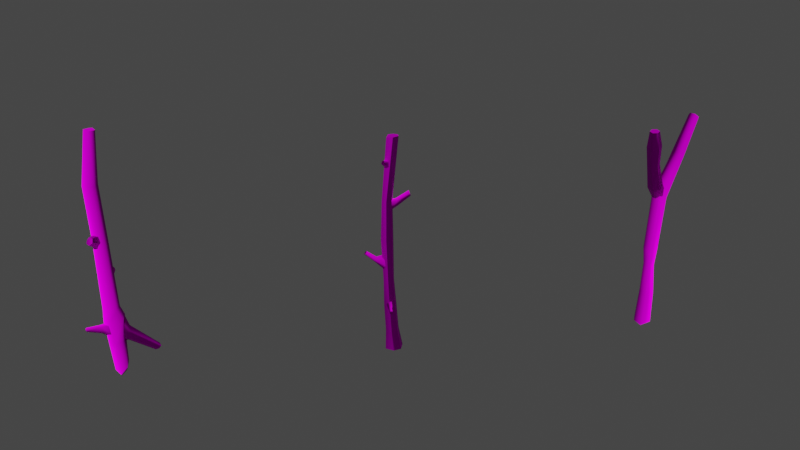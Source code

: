 # Source: rametti.blend  (saved by Blender 3.0.42; exported with 4.5.12 LTS)
import bpy
from mathutils import Matrix  # noqa: F401  (used for matrix-valued properties, if any)

bpy.ops.wm.read_factory_settings(use_empty=True)
scene = bpy.context.scene
scene.name = 'Scene'

# ---- collections
col_collection = bpy.data.collections.new('Collection'); scene.collection.children.link(col_collection)

# ---- images (referenced by path relative to the original .blend; pixels are not part of the script)
import os
ASSET_DIR = os.environ.get("B2B_ASSET_DIR", "")  # directory of the original .blend (textures are referenced by path, not embedded)
HERE = os.path.dirname(os.path.abspath(__file__))  # packed textures are extracted next to this script under _unpacked/

def load_image(name, relpath, width, height, colorspace="sRGB"):
    """Load a texture the original file referenced (path relative to the .blend, or extracted next to this script)."""
    p = next((c for c in (os.path.join(HERE, relpath), os.path.join(ASSET_DIR, relpath)) if relpath and os.path.exists(c)), "")
    if p:
        img = bpy.data.images.load(p, check_existing=True)
        img.name = name
    else:  # same state as the original file: an image datablock whose file is absent (Cycles renders it pink)
        img = bpy.data.images.new(name, width, height)
        img.source = "FILE"
        img.filepath = "//" + (relpath or name)
    img.colorspace_settings.name = colorspace
    return img
img_low_material2_albedo_jpg = load_image('low_Material2_albedo.jpg', 'textures/low_Material2_albedo.jpg', 1024, 1024, 'sRGB')
img_low_material2_normal_jpg = load_image('low_Material2_normal.jpg', 'textures/low_Material2_normal.jpg', 1024, 1024, 'Non-Color')
img_low_material2_metallic_jpg = load_image('low_Material2_metallic.jpg', 'textures/low_Material2_metallic.jpg', 1024, 1024, 'Non-Color')

# ---- materials (node trees are filled in below, after node groups)
mat_stick = bpy.data.materials.new('stick')
mat_stick.use_transparent_shadow = False
mat_stick.diffuse_color = (1.0, 1.0, 1.0, 1.0)

# ---- material node trees
mat_stick.use_nodes = True; mat_stick.node_tree.nodes.clear()
_N = mat_stick.node_tree.nodes; _L = mat_stick.node_tree.links
n0 = _N.new('ShaderNodeBsdfPrincipled'); n0.name = 'Principled BSDF'; n0.location = (0, 300)
n0.distribution = 'GGX'
n0.subsurface_method = 'RANDOM_WALK_SKIN'
n0.inputs[3].default_value = 1.45
n0.inputs[13].default_value = 0.0
n0.inputs[27].default_value = (0.0, 0.0, 0.0, 1.0)
n0.inputs[28].default_value = 1.0
n1 = _N.new('ShaderNodeOutputMaterial'); n1.name = 'Material Output'; n1.location = (300, 300)
n2 = _N.new('ShaderNodeTexImage'); n2.name = 'Image Texture.002'; n2.location = (-422, 207)
n2.hide = True
n2.image = img_low_material2_albedo_jpg
n3 = _N.new('ShaderNodeNormalMap'); n3.name = 'Normal Map'; n3.location = (-229, -291)
n3.hide = True
n4 = _N.new('ShaderNodeTexImage'); n4.name = 'Image Texture'; n4.location = (-517, -290)
n4.hide = True
n4.image = img_low_material2_normal_jpg
n5 = _N.new('ShaderNodeTexImage'); n5.name = 'Image Texture.001'; n5.location = (-409, 109)
n5.hide = True
n5.image = img_low_material2_metallic_jpg
_L.new(n0.outputs[0], n1.inputs[0])
_L.new(n2.outputs[0], n0.inputs[0])
_L.new(n5.outputs[0], n0.inputs[1])
_L.new(n4.outputs[0], n3.inputs[1])
_L.new(n3.outputs[0], n0.inputs[5])
n1.is_active_output = True

# ---- world
world_world = bpy.data.worlds.new('World'); scene.world = world_world
world_world.use_nodes = True; world_world.node_tree.nodes.clear()
_N = world_world.node_tree.nodes; _L = world_world.node_tree.links
n0 = _N.new('ShaderNodeOutputWorld'); n0.name = 'World Output'; n0.location = (300, 300)
n1 = _N.new('ShaderNodeBackground'); n1.name = 'Background'; n1.location = (10, 300)
n1.inputs[0].default_value = (0.05088, 0.05088, 0.05088, 1.0)
_L.new(n1.outputs[0], n0.inputs[0])
n0.is_active_output = True
world_world.color = (0.05088, 0.05088, 0.05088)
world_world.use_sun_shadow = False
world_world.sun_shadow_jitter_overblur = 0.0

# ---- meshes
me_meshid0_name = bpy.data.meshes.new('meshId0_name')
me_meshid0_name.from_pydata([(-0.03652, 0.02636, 0.04821), (0.00493, 0.03752, 0.07245), (0.00959, 0.131, 0.1466), (-0.04884, 0.134, 0.1213), (-0.0281, 0.6351, 0.2279), (0.00626, 0.6337, 0.2426), (0.0019, 0.6373, 0.2057), (-0.04935, 0.06476, 0.007871), (-0.07212, 0.1256, 0.06064), (-0.03246, 0.6387, 0.1909), (-0.00816, 0.1106, -0.01174), (-0.00344, 0.1698, 0.02292), (-0.00246, 0.6409, 0.1687), (0.04339, 0.09603, 0.005021), (0.04942, 0.1709, 0.06786), (0.03191, 0.6394, 0.1834), (0.04993, 0.05949, 0.04712), (0.05619, 0.146, 0.117), (0.03627, 0.6358, 0.2204), (0.04993, 0.05949, 0.04712), (0.05619, 0.146, 0.117), (0.00423, 0.3323, 0.2009), (-0.04217, 0.3345, 0.1809), (-0.05599, 0.3321, 0.1321), (-0.00665, 0.3553, 0.1021), (0.03696, 0.3551, 0.1319), (0.04253, 0.3408, 0.175), (0.04253, 0.3408, 0.175), (0.00812, 0.4973, 0.2375), (-0.046, 0.4998, 0.2142), (-0.05818, 0.5006, 0.1568), (-0.00501, 0.5176, 0.1218), (0.04723, 0.5165, 0.1516), (0.05388, 0.5045, 0.2053), (0.05388, 0.5045, 0.2053), (0.00626, 0.6337, 0.2426), (-0.0281, 0.6351, 0.2279), (-0.03246, 0.6387, 0.1909), (-0.00246, 0.6409, 0.1687), (0.03191, 0.6394, 0.1834), (0.03627, 0.6358, 0.2204), (0.03627, 0.6358, 0.2204), (0.02551, -1.086, 0.1224), (0.07064, -1.066, 0.05103), (0.063, -0.7976, 0.04097), (0.02569, -0.8128, 0.09556), (0.02925, 0.599, -0.4014), (0.05101, 0.5716, -0.4269), (0.00771, 0.5707, -0.4261), (0.07064, -1.066, 0.05103), (0.02551, -1.086, 0.1224), (0.00136, -1.088, 0.04321), (-0.04862, -1.078, 0.09803), (-0.03646, -0.8067, 0.08147), (-0.01405, 0.5982, -0.4007), (-0.04862, -1.078, 0.09803), (-0.07531, -1.075, 0.04321), (-0.05949, -0.8038, 0.03491), (-0.03559, 0.5699, -0.4253), (-0.07531, -1.075, 0.04321), (-0.04945, -1.075, -0.01263), (-0.0371, -0.804, -0.01243), (-0.01384, 0.5424, -0.4508), (-0.04945, -1.075, -0.01263), (0.02218, -1.068, -0.02379), (-0.04945, -1.075, -0.01263), (-0.0371, -0.804, -0.01243), (0.02311, -0.7989, -0.02108), (0.02946, 0.5432, -0.4516), (0.02218, -1.068, -0.02379), (0.06837, 0.04191, 0.01615), (0.03924, 0.1633, 0.02342), (0.03282, 0.03211, 0.07122), (-0.01929, 0.1648, 0.01658), (-0.0302, 0.03612, 0.06212), (-0.04566, 0.1052, -0.03719), (-0.05652, 0.03804, 0.01224), (-0.02051, 0.09046, -0.07812), (-0.03061, 0.03792, -0.03816), (-0.03061, 0.03792, -0.03816), (-0.02051, 0.09046, -0.07812), (0.03116, 0.04106, -0.04374), (0.03206, 0.2801, -0.2537), (0.06175, 0.3126, -0.2193), (0.05101, 0.5716, -0.4269), (0.02925, 0.599, -0.4014), (0.03284, 0.3394, -0.1826), (-0.01405, 0.5982, -0.4007), (-0.02118, 0.3383, -0.1872), (-0.03559, 0.5699, -0.4253), (-0.04576, 0.31, -0.2193), (-0.01384, 0.5424, -0.4508), (-0.02138, 0.2806, -0.2508), (-0.02138, 0.2806, -0.2508), (-0.01384, 0.5424, -0.4508), (0.02946, 0.5432, -0.4516), (0.05213, -0.5341, 0.06285), (0.06169, -0.4067, 0.05937), (0.02698, -0.4176, 0.1123), (0.02456, -0.5441, 0.104), (-0.03346, -0.4132, 0.1021), (-0.02232, -0.5401, 0.09463), (-0.0579, -0.4111, 0.05501), (-0.04043, -0.5382, 0.05884), (-0.03392, -0.4112, 0.007321), (-0.02274, -0.5382, 0.02254), (-0.02274, -0.5382, 0.02254), (-0.03392, -0.4112, 0.007321), (0.03716, -0.386, -0.007569), (0.02285, -0.535, 0.01681)], [], [(3, 0, 1), (1, 2, 3), (4, 5, 6), (8, 7, 0), (0, 3, 8), (9, 4, 6), (11, 10, 7), (7, 8, 11), (12, 9, 6), (14, 13, 10), (10, 11, 14), (15, 12, 6), (17, 16, 13), (13, 14, 17), (18, 15, 6), (2, 1, 19), (19, 20, 2), (5, 18, 6), (3, 2, 21), (21, 22, 3), (8, 3, 22), (22, 23, 8), (11, 8, 23), (23, 24, 11), (14, 11, 24), (24, 25, 14), (17, 14, 25), (25, 26, 17), (2, 20, 27), (27, 21, 2), (22, 21, 28), (28, 29, 22), (23, 22, 29), (29, 30, 23), (24, 23, 30), (30, 31, 24), (25, 24, 31), (31, 32, 25), (26, 25, 32), (32, 33, 26), (21, 27, 34), (34, 28, 21), (29, 28, 35), (35, 36, 29), (30, 29, 36), (36, 37, 30), (31, 30, 37), (37, 38, 31), (32, 31, 38), (38, 39, 32), (33, 32, 39), (39, 40, 33), (28, 34, 41), (41, 35, 28), (45, 42, 43), (43, 44, 45), (46, 47, 48), (49, 50, 51), (53, 52, 42), (42, 45, 53), (54, 46, 48), (50, 55, 51), (57, 56, 52), (52, 53, 57), (58, 54, 48), (55, 59, 51), (61, 60, 56), (56, 57, 61), (62, 58, 48), (59, 63, 51), (67, 64, 65), (65, 66, 67), (68, 62, 48), (63, 69, 51), (44, 43, 64), (64, 67, 44), (47, 68, 48), (69, 49, 51), (70, 71, 72), (74, 72, 71), (71, 73, 74), (76, 74, 73), (73, 75, 76), (78, 76, 75), (75, 77, 78), (79, 80, 81), (70, 81, 82), (82, 83, 70), (86, 83, 84), (84, 85, 86), (88, 86, 85), (85, 87, 88), (90, 88, 87), (87, 89, 90), (92, 90, 89), (89, 91, 92), (82, 93, 94), (94, 95, 82), (83, 82, 95), (95, 84, 83), (99, 96, 97), (97, 98, 99), (101, 99, 98), (98, 100, 101), (103, 101, 100), (100, 102, 103), (105, 103, 102), (102, 104, 105), (109, 106, 107), (107, 108, 109), (96, 109, 108), (108, 97, 96), (45, 44, 96), (96, 99, 45), (53, 45, 99), (99, 101, 53), (57, 53, 101), (101, 103, 57), (61, 57, 103), (103, 105, 61), (67, 66, 106), (106, 109, 67), (44, 67, 109), (109, 96, 44), (98, 97, 70), (70, 72, 98), (100, 98, 72), (72, 74, 100), (102, 100, 74), (74, 76, 102), (104, 102, 76), (76, 78, 104), (108, 107, 79), (79, 81, 108), (97, 108, 81), (81, 70, 97), (73, 71, 86), (86, 88, 73), (75, 73, 88), (88, 90, 75), (77, 75, 90), (90, 92, 77), (71, 70, 83), (83, 86, 71), (82, 81, 80), (80, 93, 82)])
me_meshid0_name.polygons.foreach_set('use_smooth', [True] * 146)
_uv = me_meshid0_name.uv_layers.new(name='meshId0-tex0')
_uv.uv.foreach_set('vector', [0.2566, 0.6646, 0.318, 0.6638, 0.309, 0.6876, 0.309, 0.6876, 0.2524, 0.6937, 0.2566, 0.6646, 0.8467, 0.5199, 0.8746, 0.5845, 0.8047, 0.5763, 0.2725, 0.6392, 0.3111, 0.6345, 0.318, 0.6638, 0.318, 0.6638, 0.2566, 0.6646, 0.2725, 0.6392, 0.7769, 0.5117, 0.8467, 0.5199, 0.8047, 0.5763, 0.2633, 0.5982, 0.2982, 0.6035, 0.3111, 0.6345, 0.3111, 0.6345, 0.2725, 0.6392, 0.2633, 0.5982, 0.7349, 0.5681, 0.7769, 0.5117, 0.8047, 0.5763, 0.2543, 0.5658, 0.3016, 0.5769, 0.2982, 0.6035, 0.2982, 0.6035, 0.2633, 0.5982, 0.2543, 0.5658, 0.7627, 0.6327, 0.7349, 0.5681, 0.8047, 0.5763, 0.2554, 0.5388, 0.3082, 0.5507, 0.3016, 0.5769, 0.3016, 0.5769, 0.2543, 0.5658, 0.2554, 0.5388, 0.8325, 0.6409, 0.7627, 0.6327, 0.8047, 0.5763, 0.2524, 0.6937, 0.309, 0.6876, 0.3085, 0.7154, 0.3085, 0.7154, 0.2517, 0.721, 0.2524, 0.6937, 0.8746, 0.5845, 0.8325, 0.6409, 0.8047, 0.5763, 0.2566, 0.6646, 0.2524, 0.6937, 0.1557, 0.682, 0.1557, 0.682, 0.1588, 0.6563, 0.2566, 0.6646, 0.2725, 0.6392, 0.2566, 0.6646, 0.1588, 0.6563, 0.1588, 0.6563, 0.1672, 0.6314, 0.2725, 0.6392, 0.2633, 0.5982, 0.2725, 0.6392, 0.1672, 0.6314, 0.1672, 0.6314, 0.1611, 0.5999, 0.2633, 0.5982, 0.2543, 0.5658, 0.2633, 0.5982, 0.1611, 0.5999, 0.1611, 0.5999, 0.1568, 0.5731, 0.2543, 0.5658, 0.2554, 0.5388, 0.2543, 0.5658, 0.1568, 0.5731, 0.1568, 0.5731, 0.1571, 0.5507, 0.2554, 0.5388, 0.2524, 0.6937, 0.2517, 0.721, 0.1529, 0.7051, 0.1529, 0.7051, 0.1557, 0.682, 0.2524, 0.6937, 0.1588, 0.6563, 0.1557, 0.682, 0.07447, 0.6805, 0.07447, 0.6805, 0.07942, 0.6536, 0.1588, 0.6563, 0.1672, 0.6314, 0.1588, 0.6563, 0.07942, 0.6536, 0.07942, 0.6536, 0.08664, 0.6279, 0.1672, 0.6314, 0.1611, 0.5999, 0.1672, 0.6314, 0.08664, 0.6279, 0.08664, 0.6279, 0.08088, 0.5994, 0.1611, 0.5999, 0.1568, 0.5731, 0.1611, 0.5999, 0.08088, 0.5994, 0.08088, 0.5994, 0.07567, 0.5728, 0.1568, 0.5731, 0.1571, 0.5507, 0.1568, 0.5731, 0.07567, 0.5728, 0.07567, 0.5728, 0.07316, 0.5467, 0.1571, 0.5507, 0.1557, 0.682, 0.1529, 0.7051, 0.06895, 0.7066, 0.06895, 0.7066, 0.07447, 0.6805, 0.1557, 0.682, 0.07942, 0.6536, 0.07447, 0.6805, 0.01023, 0.663, 0.01023, 0.663, 0.01402, 0.6445, 0.07942, 0.6536, 0.08664, 0.6279, 0.07942, 0.6536, 0.01402, 0.6445, 0.01402, 0.6445, 0.01688, 0.6255, 0.08664, 0.6279, 0.08088, 0.5994, 0.08664, 0.6279, 0.01688, 0.6255, 0.01688, 0.6255, 0.01771, 0.6062, 0.08088, 0.5994, 0.07567, 0.5728, 0.08088, 0.5994, 0.01771, 0.6062, 0.01771, 0.6062, 0.0147, 0.5875, 0.07567, 0.5728, 0.07316, 0.5467, 0.07567, 0.5728, 0.0147, 0.5875, 0.0147, 0.5875, 0.008728, 0.5702, 0.07316, 0.5467, 0.07447, 0.6805, 0.06895, 0.7066, 0.005495, 0.6812, 0.005495, 0.6812, 0.01023, 0.663, 0.07447, 0.6805, 0.1391, 0.2988, 0.001978, 0.305, 0.01655, 0.3446, 0.01655, 0.3446, 0.149, 0.3312, 0.1391, 0.2988, 0.997, 0.2293, 0.9508, 0.2561, 0.9507, 0.2028, 0.4519, 0.9252, 0.4261, 0.8902, 0.467, 0.8925, 0.1408, 0.2669, 0.005187, 0.2669, 0.001978, 0.305, 0.001978, 0.305, 0.1391, 0.2988, 0.1408, 0.2669, 0.9968, 0.176, 0.997, 0.2293, 0.9507, 0.2028, 0.4261, 0.8902, 0.4505, 0.8594, 0.467, 0.8925, 0.1417, 0.241, 0.007856, 0.2371, 0.005187, 0.2669, 0.005187, 0.2669, 0.1408, 0.2669, 0.1417, 0.241, 0.9506, 0.1494, 0.9968, 0.176, 0.9507, 0.2028, 0.4505, 0.8594, 0.481, 0.8567, 0.467, 0.8925, 0.1426, 0.215, 0.009994, 0.2069, 0.007856, 0.2371, 0.007856, 0.2371, 0.1417, 0.241, 0.1426, 0.215, 0.9044, 0.1762, 0.9506, 0.1494, 0.9507, 0.2028, 0.481, 0.8567, 0.5024, 0.879, 0.467, 0.8925, 0.1519, 0.3674, 0.02175, 0.3884, 0.02408, 0.4243, 0.02408, 0.4243, 0.1545, 0.3975, 0.1519, 0.3674, 0.9046, 0.2296, 0.9044, 0.1762, 0.9507, 0.2028, 0.5024, 0.879, 0.4953, 0.9148, 0.467, 0.8925, 0.149, 0.3312, 0.01655, 0.3446, 0.02175, 0.3884, 0.02175, 0.3884, 0.1519, 0.3674, 0.149, 0.3312, 0.9508, 0.2561, 0.9046, 0.2296, 0.9507, 0.2028, 0.4953, 0.9148, 0.4519, 0.9252, 0.467, 0.8925, 0.5636, 0.306, 0.6084, 0.2675, 0.5512, 0.2749, 0.5522, 0.2431, 0.5512, 0.2749, 0.6084, 0.2675, 0.6084, 0.2675, 0.6101, 0.2418, 0.5522, 0.2431, 0.5579, 0.2154, 0.5522, 0.2431, 0.6101, 0.2418, 0.6101, 0.2418, 0.5993, 0.2043, 0.5579, 0.2154, 0.5642, 0.188, 0.5579, 0.2154, 0.5993, 0.2043, 0.5993, 0.2043, 0.6065, 0.1817, 0.5642, 0.188, 0.5762, 0.3677, 0.6081, 0.361, 0.5765, 0.3367, 0.5636, 0.306, 0.5765, 0.3367, 0.737, 0.3288, 0.737, 0.3288, 0.7377, 0.3011, 0.5636, 0.306, 0.7355, 0.2732, 0.7377, 0.3011, 0.9013, 0.298, 0.9013, 0.298, 0.904, 0.2767, 0.7355, 0.2732, 0.7372, 0.2452, 0.7355, 0.2732, 0.904, 0.2767, 0.904, 0.2767, 0.9042, 0.2553, 0.7372, 0.2452, 0.7382, 0.2203, 0.7372, 0.2452, 0.9042, 0.2553, 0.9042, 0.2553, 0.9021, 0.234, 0.7382, 0.2203, 0.7391, 0.1958, 0.7382, 0.2203, 0.9021, 0.234, 0.9021, 0.234, 0.9013, 0.2126, 0.7391, 0.1958, 0.737, 0.3288, 0.7374, 0.3552, 0.8993, 0.3408, 0.8993, 0.3408, 0.8986, 0.3193, 0.737, 0.3288, 0.7377, 0.3011, 0.737, 0.3288, 0.8986, 0.3193, 0.8986, 0.3193, 0.9013, 0.298, 0.7377, 0.3011, 0.2738, 0.292, 0.2799, 0.3179, 0.3435, 0.3166, 0.3435, 0.3166, 0.3345, 0.2869, 0.2738, 0.292, 0.2739, 0.2669, 0.2738, 0.292, 0.3345, 0.2869, 0.3345, 0.2869, 0.3351, 0.2572, 0.2739, 0.2669, 0.2733, 0.2462, 0.2739, 0.2669, 0.3351, 0.2572, 0.3351, 0.2572, 0.3358, 0.2312, 0.2733, 0.2462, 0.2718, 0.226, 0.2733, 0.2462, 0.3358, 0.2312, 0.3358, 0.2312, 0.3347, 0.2048, 0.2718, 0.226, 0.2814, 0.3464, 0.2818, 0.3697, 0.3456, 0.3846, 0.3456, 0.3846, 0.3584, 0.3495, 0.2814, 0.3464, 0.2799, 0.3179, 0.2814, 0.3464, 0.3584, 0.3495, 0.3584, 0.3495, 0.3435, 0.3166, 0.2799, 0.3179, 0.1391, 0.2988, 0.149, 0.3312, 0.2799, 0.3179, 0.2799, 0.3179, 0.2738, 0.292, 0.1391, 0.2988, 0.1408, 0.2669, 0.1391, 0.2988, 0.2738, 0.292, 0.2738, 0.292, 0.2739, 0.2669, 0.1408, 0.2669, 0.1417, 0.241, 0.1408, 0.2669, 0.2739, 0.2669, 0.2739, 0.2669, 0.2733, 0.2462, 0.1417, 0.241, 0.1426, 0.215, 0.1417, 0.241, 0.2733, 0.2462, 0.2733, 0.2462, 0.2718, 0.226, 0.1426, 0.215, 0.1519, 0.3674, 0.1545, 0.3975, 0.2818, 0.3697, 0.2818, 0.3697, 0.2814, 0.3464, 0.1519, 0.3674, 0.149, 0.3312, 0.1519, 0.3674, 0.2814, 0.3464, 0.2814, 0.3464, 0.2799, 0.3179, 0.149, 0.3312, 0.3345, 0.2869, 0.3435, 0.3166, 0.5636, 0.306, 0.5636, 0.306, 0.5512, 0.2749, 0.3345, 0.2869, 0.3351, 0.2572, 0.3345, 0.2869, 0.5512, 0.2749, 0.5512, 0.2749, 0.5522, 0.2431, 0.3351, 0.2572, 0.3358, 0.2312, 0.3351, 0.2572, 0.5522, 0.2431, 0.5522, 0.2431, 0.5579, 0.2154, 0.3358, 0.2312, 0.3347, 0.2048, 0.3358, 0.2312, 0.5579, 0.2154, 0.5579, 0.2154, 0.5642, 0.188, 0.3347, 0.2048, 0.3584, 0.3495, 0.3456, 0.3846, 0.5762, 0.3677, 0.5762, 0.3677, 0.5765, 0.3367, 0.3584, 0.3495, 0.3435, 0.3166, 0.3584, 0.3495, 0.5765, 0.3367, 0.5765, 0.3367, 0.5636, 0.306, 0.3435, 0.3166, 0.6101, 0.2418, 0.6084, 0.2675, 0.7355, 0.2732, 0.7355, 0.2732, 0.7372, 0.2452, 0.6101, 0.2418, 0.5993, 0.2043, 0.6101, 0.2418, 0.7372, 0.2452, 0.7372, 0.2452, 0.7382, 0.2203, 0.5993, 0.2043, 0.6065, 0.1817, 0.5993, 0.2043, 0.7382, 0.2203, 0.7382, 0.2203, 0.7391, 0.1958, 0.6065, 0.1817, 0.6084, 0.2675, 0.5636, 0.306, 0.7377, 0.3011, 0.7377, 0.3011, 0.7355, 0.2732, 0.6084, 0.2675, 0.737, 0.3288, 0.5765, 0.3367, 0.6081, 0.361, 0.6081, 0.361, 0.7374, 0.3552, 0.737, 0.3288])
me_meshid0_name.materials.append(mat_stick)
me_meshid0_name.use_remesh_fix_poles = True
me_meshid0_name.use_remesh_preserve_attributes = False
me_meshid0_name.update()
me_meshid0_name_001 = bpy.data.meshes.new('meshId0_name.001')
me_meshid0_name_001.from_pydata([(-0.02109, 1.297, 0.03018), (-0.04777, 1.279, -0.009905), (-0.05558, 0.8902, 0.04963), (-0.03017, 0.8882, 0.09794), (0.0055, -0.6969, 0.02857), (-0.0076, -0.6696, -0.01256), (0.03209, -0.6532, -0.01163), (-0.04777, 1.279, -0.009905), (-0.02109, 1.297, 0.03018), (-0.009449, 1.298, -0.007075), (0.0285, 1.294, 0.02317), (-0.02109, 1.297, 0.03018), (-0.03017, 0.8882, 0.09794), (0.02658, 0.8904, 0.09598), (0.04481, -0.7019, 0.03398), (0.0285, 1.294, 0.02317), (0.0399, 1.292, -0.01027), (0.05399, 0.8924, 0.05163), (0.06974, -0.6573, -0.004635), (0.0399, 1.292, -0.01027), (0.01569, 1.28, -0.03968), (0.02458, 0.8907, 0.001395), (0.04196, -0.6288, -0.0427), (0.01569, 1.28, -0.03968), (-0.02427, 1.284, -0.04724), (-0.03016, 0.8895, 0.005135), (0.002518, -0.6517, -0.04151), (-0.02427, 1.284, -0.04724), (-0.04372, -0.1171, 0.02634), (-0.05055, -0.2178, 0.01996), (-0.02537, -0.2228, 0.08109), (-0.01856, -0.1208, 0.07817), (-0.01856, -0.1208, 0.07817), (-0.02537, -0.2228, 0.08109), (0.04507, -0.2172, 0.07571), (0.05876, -0.1125, 0.06736), (0.09513, -0.2044, -0.008765), (0.08306, -0.113, 0.03005), (0.05874, -0.1901, -0.05496), (0.05672, -0.1029, -0.02139), (-0.02514, -0.2296, -0.03477), (-0.01853, -0.1184, -0.01813), (-0.04695, 0.4486, 0.03388), (-0.02239, 0.4458, 0.08245), (-0.02239, 0.4458, 0.08245), (0.03487, 0.4489, 0.07964), (0.06219, 0.4516, 0.03662), (0.03213, 0.4493, -0.01445), (-0.02237, 0.4476, -0.009315), (-0.03431, -0.4022, 0.008805), (-0.02574, -0.6592, -0.01335), (-0.01842, -0.6748, 0.03923), (-0.009499, -0.4074, 0.07083), (-0.009499, -0.4074, 0.07083), (-0.01842, -0.6748, 0.03923), (0.05438, -0.688, 0.04509), (0.05588, -0.4015, 0.06134), (0.07957, -0.6344, -0.0007446), (0.08602, -0.3962, 0.01411), (0.04582, -0.6037, -0.04588), (0.05059, -0.4007, -0.04538), (-0.003049, -0.63, -0.04387), (-0.009457, -0.404, -0.03544), (-0.01842, -0.6748, 0.03923), (-0.02574, -0.6592, -0.01335), (0.05438, -0.688, 0.04509), (0.07957, -0.6344, -0.0007446), (0.04582, -0.6037, -0.04588), (-0.003049, -0.63, -0.04387), (0.07849, -0.3631, -0.004155), (0.04595, -0.4268, -0.04457), (0.05241, -0.4205, -0.05825), (0.08552, -0.3882, -0.04711), (0.139, -0.5702, -0.266), (0.1152, -0.5809, -0.2504), (0.1149, -0.5555, -0.2937), (0.07806, -0.2593, -0.02436), (0.08636, -0.3356, -0.06365), (0.1407, -0.5529, -0.2872), (0.05638, -0.2072, -0.05446), (0.05945, -0.3019, -0.08402), (0.1167, -0.5425, -0.2957), (-0.009755, -0.2824, -0.03755), (0.005354, -0.3465, -0.07088), (-0.008795, -0.3842, -0.02986), (0.007018, -0.399, -0.0582), (0.09271, -0.574, -0.2658), (0.09275, -0.5543, -0.286), (-0.008795, -0.3842, -0.02986), (0.007018, -0.399, -0.0582), (0.1152, -0.5809, -0.2504), (0.139, -0.5702, -0.266), (0.1407, -0.5529, -0.2872), (0.1167, -0.5425, -0.2957), (0.09275, -0.5543, -0.286), (0.09271, -0.574, -0.2658), (0.09271, -0.574, -0.2658), (0.1167, -0.5425, -0.2957), (0.1149, -0.5555, -0.2937), (0.09275, -0.5543, -0.286), (-0.1412, -0.3203, 0.1664), (-0.1457, -0.3303, 0.1558), (-0.04841, -0.3354, 0.08854), (-0.02474, -0.3117, 0.09752), (-0.1457, -0.3303, 0.1558), (-0.1412, -0.3203, 0.1664), (-0.1507, -0.314, 0.1561), (-0.1451, -0.3039, 0.1666), (-0.0305, -0.2683, 0.09765), (-0.1451, -0.3039, 0.1666), (-0.1545, -0.2976, 0.1563), (-0.06054, -0.2645, 0.08879), (-0.1545, -0.2976, 0.1563), (-0.1601, -0.3076, 0.1457), (-0.06962, -0.2843, 0.06524), (-0.1601, -0.3076, 0.1457), (-0.1551, -0.324, 0.1455), (-0.06325, -0.3197, 0.06512), (-0.1551, -0.324, 0.1455), (-0.1551, -0.324, 0.1455), (-0.06325, -0.3197, 0.06512), (-0.01177, -0.3549, 0.06691), (0.03775, -0.3175, 0.07179), (0.0281, -0.2439, 0.07534), (-0.02723, -0.2459, 0.06691), (-0.03978, -0.2755, 0.03038), (-0.03205, -0.33, 0.03038), (-0.03205, -0.33, 0.03038), (-0.08037, 0.1235, -0.07709), (-0.06777, 0.1136, -0.08898), (-0.03716, 0.09477, -0.04748), (-0.05394, 0.09923, -0.02059), (-0.06777, 0.1136, -0.08898), (-0.08037, 0.1235, -0.07709), (-0.06821, 0.1347, -0.0921), (-0.08493, 0.1478, -0.07612), (-0.08037, 0.1235, -0.07709), (-0.05394, 0.09923, -0.02059), (-0.05793, 0.1515, -0.01918), (-0.08493, 0.1478, -0.07612), (-0.0674, 0.1601, -0.08611), (-0.0386, 0.1638, -0.04269), (-0.0674, 0.1601, -0.08611), (-0.05559, 0.1458, -0.09551), (-0.01251, 0.1504, -0.04965), (-0.05559, 0.1458, -0.09551), (-0.05397, 0.1265, -0.0985), (-0.01149, 0.1176, -0.05096), (-0.05397, 0.1265, -0.0985), (-0.014, 0.06361, -0.01864), (-0.03964, 0.06384, 0.03077), (-0.03964, 0.06384, 0.03077), (-0.04452, 0.1587, 0.03139), (-0.01764, 0.1745, -0.01059), (0.03004, 0.1584, -0.01706), (0.03073, 0.1028, -0.01706), (-0.01299, 0.4049, 0.08096), (0.02917, 0.4042, 0.0769), (0.0601, 0.4764, 0.1657), (0.03487, 0.4845, 0.1691), (0.03487, 0.4845, 0.1691), (0.0601, 0.4764, 0.1657), (0.051, 0.5035, 0.1541), (-0.02333, 0.4943, 0.08332), (0.02485, 0.5063, 0.1536), (0.02485, 0.5063, 0.1536), (0.01746, 0.5123, 0.08152), (0.0285, 0.5217, 0.1375), (0.0285, 0.5217, 0.1375), (0.0414, 0.5043, 0.06944), (0.01746, 0.5123, 0.08152), (0.0285, 0.5217, 0.1375), (0.05562, 0.5174, 0.1281), (0.05562, 0.5174, 0.1281), (0.04689, 0.4531, 0.06023), (0.0741, 0.4933, 0.1447), (0.0741, 0.4933, 0.1447)], [], [(3, 0, 1), (1, 2, 3), (4, 5, 6), (7, 8, 9), (13, 10, 11), (11, 12, 13), (14, 4, 6), (8, 15, 9), (17, 16, 10), (10, 13, 17), (18, 14, 6), (15, 19, 9), (21, 20, 16), (16, 17, 21), (22, 18, 6), (19, 23, 9), (25, 24, 20), (20, 21, 25), (26, 22, 6), (23, 27, 9), (2, 1, 24), (24, 25, 2), (5, 26, 6), (27, 7, 9), (31, 28, 29), (29, 30, 31), (35, 32, 33), (33, 34, 35), (37, 35, 34), (34, 36, 37), (39, 37, 36), (36, 38, 39), (41, 39, 38), (38, 40, 41), (28, 41, 40), (40, 29, 28), (3, 2, 42), (42, 43, 3), (13, 12, 44), (44, 45, 13), (17, 13, 45), (45, 46, 17), (21, 17, 46), (46, 47, 21), (25, 21, 47), (47, 48, 25), (2, 25, 48), (48, 42, 2), (52, 49, 50), (50, 51, 52), (56, 53, 54), (54, 55, 56), (58, 56, 55), (55, 57, 58), (60, 58, 57), (57, 59, 60), (62, 60, 59), (59, 61, 62), (49, 62, 61), (61, 50, 49), (30, 29, 49), (49, 52, 30), (34, 33, 53), (53, 56, 34), (36, 34, 56), (56, 58, 36), (38, 36, 58), (58, 60, 38), (40, 38, 60), (60, 62, 40), (29, 40, 62), (62, 49, 29), (43, 42, 28), (28, 31, 43), (45, 44, 32), (32, 35, 45), (46, 45, 35), (35, 37, 46), (47, 46, 37), (37, 39, 47), (48, 47, 39), (39, 41, 48), (42, 48, 41), (41, 28, 42), (4, 63, 64), (64, 5, 4), (14, 65, 63), (63, 4, 14), (18, 66, 65), (65, 14, 18), (22, 67, 66), (66, 18, 22), (26, 68, 67), (67, 22, 26), (5, 64, 68), (68, 26, 5), (72, 69, 70), (70, 71, 72), (73, 74, 75), (77, 76, 69), (69, 72, 77), (78, 73, 75), (80, 79, 76), (76, 77, 80), (81, 78, 75), (83, 82, 79), (79, 80, 83), (85, 84, 82), (82, 83, 85), (86, 87, 75), (71, 70, 88), (88, 89, 71), (74, 86, 75), (72, 71, 90), (90, 91, 72), (77, 72, 91), (91, 92, 77), (80, 77, 92), (92, 93, 80), (83, 80, 93), (93, 94, 83), (85, 83, 94), (94, 95, 85), (71, 89, 96), (96, 90, 71), (97, 98, 99), (103, 100, 101), (101, 102, 103), (104, 105, 106), (108, 107, 100), (100, 103, 108), (105, 109, 106), (111, 110, 107), (107, 108, 111), (109, 112, 106), (114, 113, 110), (110, 111, 114), (112, 115, 106), (117, 116, 113), (113, 114, 117), (115, 118, 106), (102, 101, 119), (119, 120, 102), (118, 104, 106), (103, 102, 121), (121, 122, 103), (108, 103, 122), (122, 123, 108), (111, 108, 123), (123, 124, 111), (114, 111, 124), (124, 125, 114), (117, 114, 125), (125, 126, 117), (102, 120, 127), (127, 121, 102), (131, 128, 129), (129, 130, 131), (132, 133, 134), (138, 135, 136), (136, 137, 138), (133, 139, 134), (141, 140, 135), (135, 138, 141), (139, 142, 134), (144, 143, 140), (140, 141, 144), (142, 145, 134), (147, 146, 143), (143, 144, 147), (145, 148, 134), (130, 129, 146), (146, 147, 130), (148, 132, 134), (131, 130, 149), (149, 150, 131), (138, 137, 151), (151, 152, 138), (141, 138, 152), (152, 153, 141), (144, 141, 153), (153, 154, 144), (147, 144, 154), (154, 155, 147), (130, 147, 155), (155, 149, 130), (159, 156, 157), (157, 158, 159), (160, 161, 162), (164, 163, 156), (156, 159, 164), (165, 160, 162), (167, 166, 163), (163, 164, 167), (168, 165, 162), (172, 169, 170), (170, 171, 172), (173, 168, 162), (175, 174, 169), (169, 172, 175), (176, 173, 162), (158, 157, 174), (174, 175, 158), (161, 176, 162)])
me_meshid0_name_001.polygons.foreach_set('use_smooth', [1, 1, 1, 1, 1, 1, 1, 1, 1, 1, 1, 1, 1, 1, 1, 1, 1, 1, 1, 1, 1, 1, 1, 1, 1, 1, 1, 1, 1, 1, 1, 1, 1, 1, 1, 1, 1, 1, 1, 1, 1, 1, 1, 1, 1, 1, 1, 1, 1, 1, 1, 1, 1, 1, 1, 1, 1, 1, 1, 1, 1, 1, 1, 1, 1, 1, 1, 1, 1, 1, 1, 1, 1, 1, 1, 1, 1, 1, 1, 1, 1, 1, 1, 1, 1, 1, 1, 1, 1, 1, 1, 1, 1, 1, 1, 1, 1, 1, 1, 1, 1, 1, 1, 1, 1, 1, 1, 1, 1, 1, 1, 1, 1, 1, 1, 1, 1, 1, 1, 1, 1, 1, 1, 1, 1, 0, 1, 1, 1, 1, 1, 1, 1, 1, 1, 1, 1, 1, 1, 1, 1, 1, 1, 1, 1, 1, 1, 1, 1, 1, 1, 1, 1, 1, 1, 1, 1, 1, 1, 1, 1, 1, 1, 1, 1, 1, 1, 1, 1, 1, 1, 1, 1, 1, 1, 1, 1, 1, 1, 1, 1, 1, 1, 1, 1, 1, 1, 1, 1, 1, 1, 1, 1, 1, 1, 1, 1, 1, 1, 1, 1, 1, 1, 1])
_uv = me_meshid0_name_001.uv_layers.new(name='meshId0-tex0')
_uv.uv.foreach_set('vector', [0.7887, 0.003685, 0.9947, 0.01255, 0.9877, 0.03732, 0.9877, 0.03732, 0.7912, 0.03087, 0.7887, 0.003685, 0.2342, 0.7512, 0.2643, 0.7381, 0.2725, 0.7676, 0.8371, 0.7723, 0.8635, 0.7041, 0.8108, 0.7185, 0.793, 0.1394, 0.995, 0.1161, 0.9986, 0.141, 0.9986, 0.141, 0.7941, 0.1678, 0.793, 0.1394, 0.2313, 0.7754, 0.2342, 0.7512, 0.2725, 0.7676, 0.8635, 0.7041, 0.8161, 0.6508, 0.8108, 0.7185, 0.7936, 0.1134, 0.9947, 0.09844, 0.995, 0.1161, 0.995, 0.1161, 0.793, 0.1394, 0.7936, 0.1134, 0.2649, 0.7932, 0.2313, 0.7754, 0.2725, 0.7676, 0.8161, 0.6508, 0.7675, 0.6641, 0.8108, 0.7185, 0.7931, 0.08421, 0.9898, 0.07905, 0.9947, 0.09844, 0.9947, 0.09844, 0.7936, 0.1134, 0.7931, 0.08421, 0.2986, 0.7751, 0.2649, 0.7932, 0.2725, 0.7676, 0.7675, 0.6641, 0.7479, 0.7176, 0.8108, 0.7185, 0.7922, 0.05658, 0.9923, 0.05888, 0.9898, 0.07905, 0.9898, 0.07905, 0.7931, 0.08421, 0.7922, 0.05658, 0.2875, 0.7458, 0.2986, 0.7751, 0.2725, 0.7676, 0.7479, 0.7176, 0.774, 0.7696, 0.8108, 0.7185, 0.7912, 0.03087, 0.9877, 0.03732, 0.9923, 0.05888, 0.9923, 0.05888, 0.7922, 0.05658, 0.7912, 0.03087, 0.2643, 0.7381, 0.2875, 0.7458, 0.2725, 0.7676, 0.774, 0.7696, 0.8371, 0.7723, 0.8108, 0.7185, 0.2857, 0.01049, 0.2869, 0.03969, 0.2356, 0.03644, 0.2356, 0.03644, 0.2319, 0.004352, 0.2857, 0.01049, 0.2931, 0.1583, 0.2923, 0.1981, 0.2398, 0.2092, 0.2398, 0.2092, 0.2415, 0.1744, 0.2931, 0.1583, 0.2908, 0.1357, 0.2931, 0.1583, 0.2415, 0.1744, 0.2415, 0.1744, 0.2439, 0.1285, 0.2908, 0.1357, 0.2935, 0.1053, 0.2908, 0.1357, 0.2439, 0.1285, 0.2439, 0.1285, 0.2486, 0.102, 0.2935, 0.1053, 0.2861, 0.06588, 0.2935, 0.1053, 0.2486, 0.102, 0.2486, 0.102, 0.2292, 0.06415, 0.2861, 0.06588, 0.2869, 0.03969, 0.2861, 0.06588, 0.2292, 0.06415, 0.2292, 0.06415, 0.2356, 0.03644, 0.2869, 0.03969, 0.7887, 0.003685, 0.7912, 0.03087, 0.5702, 0.03898, 0.5702, 0.03898, 0.5686, 0.01176, 0.7887, 0.003685, 0.793, 0.1394, 0.7941, 0.1678, 0.5741, 0.1749, 0.5741, 0.1749, 0.5737, 0.1461, 0.793, 0.1394, 0.7936, 0.1134, 0.793, 0.1394, 0.5737, 0.1461, 0.5737, 0.1461, 0.5731, 0.1205, 0.7936, 0.1134, 0.7931, 0.08421, 0.7936, 0.1134, 0.5731, 0.1205, 0.5731, 0.1205, 0.5706, 0.09106, 0.7931, 0.08421, 0.7922, 0.05658, 0.7931, 0.08421, 0.5706, 0.09106, 0.5706, 0.09106, 0.5695, 0.06378, 0.7922, 0.05658, 0.7912, 0.03087, 0.7922, 0.05658, 0.5695, 0.06378, 0.5695, 0.06378, 0.5702, 0.03898, 0.7912, 0.03087, 0.1373, 0.01536, 0.1426, 0.04845, 0.01437, 0.06689, 0.01437, 0.06689, 0.004841, 0.0409, 0.1373, 0.01536, 0.148, 0.168, 0.145, 0.201, 0.01004, 0.2014, 0.01004, 0.2014, 0.004517, 0.1647, 0.148, 0.168, 0.1498, 0.1399, 0.148, 0.168, 0.004517, 0.1647, 0.004517, 0.1647, 0.03065, 0.1378, 0.1498, 0.1399, 0.1459, 0.105, 0.1498, 0.1399, 0.03065, 0.1378, 0.03065, 0.1378, 0.04454, 0.1087, 0.1459, 0.105, 0.1429, 0.07424, 0.1459, 0.105, 0.04454, 0.1087, 0.04454, 0.1087, 0.0299, 0.08513, 0.1429, 0.07424, 0.1426, 0.04845, 0.1429, 0.07424, 0.0299, 0.08513, 0.0299, 0.08513, 0.01437, 0.06689, 0.1426, 0.04845, 0.2319, 0.004352, 0.2356, 0.03644, 0.1426, 0.04845, 0.1426, 0.04845, 0.1373, 0.01536, 0.2319, 0.004352, 0.2415, 0.1744, 0.2398, 0.2092, 0.145, 0.201, 0.145, 0.201, 0.148, 0.168, 0.2415, 0.1744, 0.2439, 0.1285, 0.2415, 0.1744, 0.148, 0.168, 0.148, 0.168, 0.1498, 0.1399, 0.2439, 0.1285, 0.2486, 0.102, 0.2439, 0.1285, 0.1498, 0.1399, 0.1498, 0.1399, 0.1459, 0.105, 0.2486, 0.102, 0.2292, 0.06415, 0.2486, 0.102, 0.1459, 0.105, 0.1459, 0.105, 0.1429, 0.07424, 0.2292, 0.06415, 0.2356, 0.03644, 0.2292, 0.06415, 0.1429, 0.07424, 0.1429, 0.07424, 0.1426, 0.04845, 0.2356, 0.03644, 0.5686, 0.01176, 0.5702, 0.03898, 0.2869, 0.03969, 0.2869, 0.03969, 0.2857, 0.01049, 0.5686, 0.01176, 0.5737, 0.1461, 0.5741, 0.1749, 0.2923, 0.1981, 0.2923, 0.1981, 0.2931, 0.1583, 0.5737, 0.1461, 0.5731, 0.1205, 0.5737, 0.1461, 0.2931, 0.1583, 0.2931, 0.1583, 0.2908, 0.1357, 0.5731, 0.1205, 0.5706, 0.09106, 0.5731, 0.1205, 0.2908, 0.1357, 0.2908, 0.1357, 0.2935, 0.1053, 0.5706, 0.09106, 0.5695, 0.06378, 0.5706, 0.09106, 0.2935, 0.1053, 0.2935, 0.1053, 0.2861, 0.06588, 0.5695, 0.06378, 0.5702, 0.03898, 0.5695, 0.06378, 0.2861, 0.06588, 0.2861, 0.06588, 0.2869, 0.03969, 0.5702, 0.03898, 0.2342, 0.7512, 0.2238, 0.7304, 0.2677, 0.7239, 0.2677, 0.7239, 0.2643, 0.7381, 0.2342, 0.7512, 0.2313, 0.7754, 0.2214, 0.7848, 0.2238, 0.7304, 0.2238, 0.7304, 0.2342, 0.7512, 0.2313, 0.7754, 0.2649, 0.7932, 0.2722, 0.809, 0.2214, 0.7848, 0.2214, 0.7848, 0.2313, 0.7754, 0.2649, 0.7932, 0.2986, 0.7751, 0.3146, 0.7827, 0.2722, 0.809, 0.2722, 0.809, 0.2649, 0.7932, 0.2986, 0.7751, 0.2875, 0.7458, 0.3021, 0.7413, 0.3146, 0.7827, 0.3146, 0.7827, 0.2986, 0.7751, 0.2875, 0.7458, 0.2643, 0.7381, 0.2677, 0.7239, 0.3021, 0.7413, 0.3021, 0.7413, 0.2875, 0.7458, 0.2643, 0.7381, 0.8071, 0.8529, 0.7784, 0.839, 0.8223, 0.8252, 0.8223, 0.8252, 0.8311, 0.8304, 0.8071, 0.8529, 0.3602, 0.7089, 0.317, 0.6911, 0.3812, 0.6552, 0.7827, 0.8809, 0.7297, 0.8745, 0.7784, 0.839, 0.7784, 0.839, 0.8071, 0.8529, 0.7827, 0.8809, 0.398, 0.69, 0.3602, 0.7089, 0.3812, 0.6552, 0.766, 0.9083, 0.6998, 0.8982, 0.7297, 0.8745, 0.7297, 0.8745, 0.7827, 0.8809, 0.766, 0.9083, 0.3994, 0.6478, 0.398, 0.69, 0.3812, 0.6552, 0.7714, 0.9558, 0.7274, 0.9497, 0.6998, 0.8982, 0.6998, 0.8982, 0.766, 0.9083, 0.7714, 0.9558, 0.7891, 0.9862, 0.7685, 0.9933, 0.7274, 0.9497, 0.7274, 0.9497, 0.7714, 0.9558, 0.7891, 0.9862, 0.3231, 0.6484, 0.361, 0.6279, 0.3812, 0.6552, 0.8311, 0.8304, 0.8223, 0.8252, 0.8138, 0.781, 0.8138, 0.781, 0.8307, 0.7966, 0.8311, 0.8304, 0.317, 0.6911, 0.3231, 0.6484, 0.3812, 0.6552, 0.8071, 0.8529, 0.8311, 0.8304, 0.9849, 0.8938, 0.9849, 0.8938, 0.9845, 0.9131, 0.8071, 0.8529, 0.7827, 0.8809, 0.8071, 0.8529, 0.9845, 0.9131, 0.9845, 0.9131, 0.9824, 0.9305, 0.7827, 0.8809, 0.766, 0.9083, 0.7827, 0.8809, 0.9824, 0.9305, 0.9824, 0.9305, 0.975, 0.9462, 0.766, 0.9083, 0.7714, 0.9558, 0.766, 0.9083, 0.975, 0.9462, 0.975, 0.9462, 0.9708, 0.9638, 0.7714, 0.9558, 0.7891, 0.9862, 0.7714, 0.9558, 0.9708, 0.9638, 0.9708, 0.9638, 0.9696, 0.9817, 0.7891, 0.9862, 0.8311, 0.8304, 0.8307, 0.7966, 0.9927, 0.8778, 0.9927, 0.8778, 0.9849, 0.8938, 0.8311, 0.8304, 0.3994, 0.6478, 0.3812, 0.6552, 0.361, 0.6279, 0.9705, 0.6464, 0.924, 0.6548, 0.9233, 0.6497, 0.9233, 0.6497, 0.9625, 0.6367, 0.9705, 0.6464, 0.3918, 0.6048, 0.3563, 0.6255, 0.3502, 0.5846, 0.9723, 0.6619, 0.9242, 0.6606, 0.924, 0.6548, 0.924, 0.6548, 0.9705, 0.6464, 0.9723, 0.6619, 0.3563, 0.6255, 0.3147, 0.6073, 0.3502, 0.5846, 0.9651, 0.6707, 0.9236, 0.6658, 0.9242, 0.6606, 0.9242, 0.6606, 0.9723, 0.6619, 0.9651, 0.6707, 0.3147, 0.6073, 0.3085, 0.5664, 0.3502, 0.5846, 0.9634, 0.682, 0.9225, 0.671, 0.9236, 0.6658, 0.9236, 0.6658, 0.9651, 0.6707, 0.9634, 0.682, 0.3085, 0.5664, 0.344, 0.5436, 0.3502, 0.5846, 0.9588, 0.6938, 0.9212, 0.6767, 0.9225, 0.671, 0.9225, 0.671, 0.9634, 0.682, 0.9588, 0.6938, 0.344, 0.5436, 0.3856, 0.5638, 0.3502, 0.5846, 0.9625, 0.6367, 0.9233, 0.6497, 0.9209, 0.6451, 0.9209, 0.6451, 0.9574, 0.6265, 0.9625, 0.6367, 0.3856, 0.5638, 0.3918, 0.6048, 0.3502, 0.5846, 0.9705, 0.6464, 0.9625, 0.6367, 0.9768, 0.6287, 0.9768, 0.6287, 0.9931, 0.6396, 0.9705, 0.6464, 0.9723, 0.6619, 0.9705, 0.6464, 0.9931, 0.6396, 0.9931, 0.6396, 0.9961, 0.6637, 0.9723, 0.6619, 0.9651, 0.6707, 0.9723, 0.6619, 0.9961, 0.6637, 0.9961, 0.6637, 0.9801, 0.6727, 0.9651, 0.6707, 0.9634, 0.682, 0.9651, 0.6707, 0.9801, 0.6727, 0.9801, 0.6727, 0.9785, 0.6885, 0.9634, 0.682, 0.9588, 0.6938, 0.9634, 0.682, 0.9785, 0.6885, 0.9785, 0.6885, 0.9704, 0.7054, 0.9588, 0.6938, 0.9625, 0.6367, 0.9574, 0.6265, 0.9684, 0.6157, 0.9684, 0.6157, 0.9768, 0.6287, 0.9625, 0.6367, 0.4324, 0.6702, 0.4785, 0.6153, 0.4966, 0.6273, 0.4966, 0.6273, 0.467, 0.6829, 0.4324, 0.6702, 0.3918, 0.5769, 0.4147, 0.5374, 0.4395, 0.581, 0.6132, 0.693, 0.5863, 0.6268, 0.6112, 0.6156, 0.6112, 0.6156, 0.6655, 0.6632, 0.6132, 0.693, 0.4147, 0.5374, 0.4707, 0.5299, 0.4395, 0.581, 0.5739, 0.6936, 0.5621, 0.635, 0.5863, 0.6268, 0.5863, 0.6268, 0.6132, 0.693, 0.5739, 0.6936, 0.4707, 0.5299, 0.4981, 0.5763, 0.4395, 0.581, 0.5407, 0.7081, 0.5397, 0.637, 0.5621, 0.635, 0.5621, 0.635, 0.5739, 0.6936, 0.5407, 0.7081, 0.4981, 0.5763, 0.4648, 0.6101, 0.4395, 0.581, 0.502, 0.7045, 0.5185, 0.6339, 0.5397, 0.637, 0.5397, 0.637, 0.5407, 0.7081, 0.502, 0.7045, 0.4648, 0.6101, 0.4205, 0.6158, 0.4395, 0.581, 0.467, 0.6829, 0.4966, 0.6273, 0.5185, 0.6339, 0.5185, 0.6339, 0.502, 0.7045, 0.467, 0.6829, 0.4205, 0.6158, 0.3918, 0.5769, 0.4395, 0.581, 0.4324, 0.6702, 0.467, 0.6829, 0.4341, 0.7279, 0.4341, 0.7279, 0.3736, 0.7112, 0.4324, 0.6702, 0.6132, 0.693, 0.6655, 0.6632, 0.7313, 0.6938, 0.7313, 0.6938, 0.6393, 0.7476, 0.6132, 0.693, 0.5739, 0.6936, 0.6132, 0.693, 0.6393, 0.7476, 0.6393, 0.7476, 0.5844, 0.7368, 0.5739, 0.6936, 0.5407, 0.7081, 0.5739, 0.6936, 0.5844, 0.7368, 0.5844, 0.7368, 0.5428, 0.7697, 0.5407, 0.7081, 0.502, 0.7045, 0.5407, 0.7081, 0.5428, 0.7697, 0.5428, 0.7697, 0.4837, 0.7669, 0.502, 0.7045, 0.467, 0.6829, 0.502, 0.7045, 0.4837, 0.7669, 0.4837, 0.7669, 0.4341, 0.7279, 0.467, 0.6829, 0.1967, 0.9828, 0.2201, 0.8016, 0.1606, 0.812, 0.1606, 0.812, 0.1586, 0.9811, 0.1967, 0.9828, 0.9824, 0.5479, 0.9895, 0.6006, 0.9344, 0.5773, 0.2372, 0.987, 0.313, 0.8904, 0.2201, 0.8016, 0.2201, 0.8016, 0.1967, 0.9828, 0.2372, 0.987, 0.9296, 0.5267, 0.9824, 0.5479, 0.9344, 0.5773, 0.2683, 0.9951, 0.3369, 0.9494, 0.313, 0.8904, 0.313, 0.8904, 0.2372, 0.987, 0.2683, 0.9951, 0.8855, 0.5351, 0.9296, 0.5267, 0.9344, 0.5773, 0.06612, 0.9753, 0.03413, 0.8932, 0.00233, 0.9173, 0.00233, 0.9173, 0.02975, 0.995, 0.06612, 0.9753, 0.8784, 0.5924, 0.8855, 0.5351, 0.9344, 0.5773, 0.1154, 0.9788, 0.08884, 0.8425, 0.03413, 0.8932, 0.03413, 0.8932, 0.06612, 0.9753, 0.1154, 0.9788, 0.9365, 0.6297, 0.8784, 0.5924, 0.9344, 0.5773, 0.1586, 0.9811, 0.1606, 0.812, 0.08884, 0.8425, 0.08884, 0.8425, 0.1154, 0.9788, 0.1586, 0.9811, 0.9895, 0.6006, 0.9365, 0.6297, 0.9344, 0.5773])
me_meshid0_name_001.materials.append(mat_stick)
me_meshid0_name_001.use_remesh_fix_poles = True
me_meshid0_name_001.use_remesh_preserve_attributes = False
me_meshid0_name_001.update()
me_meshid0_name_002 = bpy.data.meshes.new('meshId0_name.002')
me_meshid0_name_002.from_pydata([(-0.04026, 0.8526, -0.02454), (-0.05819, 0.8596, -0.06569), (-0.04402, 0.3821, 0.01189), (-0.02492, 0.3806, 0.04821), (-0.02733, -0.9124, 0.01284), (-0.05439, -0.9055, -0.04999), (0.01571, -0.9052, -0.05122), (-0.05819, 0.8596, -0.06569), (-0.04026, 0.8526, -0.02454), (-0.01464, 0.8601, -0.06545), (0.01125, 0.8617, -0.03661), (0.01775, 0.3823, 0.04674), (0.04778, -0.9045, 0.005195), (0.01125, 0.8617, -0.03661), (0.02207, 0.861, -0.08788), (0.01125, 0.8617, -0.03661), (0.01775, 0.3823, 0.04674), (0.03836, 0.3838, 0.01339), (0.08193, -0.8975, -0.04291), (0.02207, 0.861, -0.08788), (0.003725, 0.8635, -0.1021), (0.01625, 0.3825, -0.02437), (0.04072, -0.9034, -0.1118), (0.003725, 0.8635, -0.1021), (-0.033, 0.8601, -0.09726), (-0.02491, 0.3816, -0.02156), (-0.02728, -0.9079, -0.09854), (-0.033, 0.8601, -0.09726), (-0.03467, -0.2827, 0.006175), (-0.04236, -0.4886, -0.009845), (-0.02202, -0.4922, 0.03371), (-0.01695, -0.2852, 0.04267), (0.0297, -0.4881, 0.02976), (0.02624, -0.2823, 0.03994), (0.02624, -0.2823, 0.03994), (0.0297, -0.4881, 0.02976), (0.05377, -0.4844, -0.006123), (0.04658, -0.2797, 0.008787), (0.02599, -0.4875, -0.05293), (0.02364, -0.2819, -0.03003), (-0.02199, -0.4899, -0.04596), (-0.01693, -0.2836, -0.02514), (-0.05116, 0.06834, 0.01261), (-0.02944, 0.06594, 0.05557), (0.02121, 0.0686, 0.05309), (0.02121, 0.0686, 0.05309), (0.04536, 0.07101, 0.01504), (0.01878, 0.06898, -0.03013), (-0.02942, 0.06748, -0.02558), (-0.04906, -0.7382, -0.03921), (-0.05439, -0.9055, -0.04999), (-0.02733, -0.9124, 0.01284), (-0.0282, -0.7426, 0.006924), (0.04778, -0.9045, 0.005195), (0.02674, -0.7377, 0.002146), (0.02674, -0.7377, 0.002146), (0.04778, -0.9045, 0.005195), (0.08193, -0.8975, -0.04291), (0.05206, -0.7332, -0.03475), (0.04072, -0.9034, -0.1118), (0.02229, -0.737, -0.08475), (-0.02728, -0.9079, -0.09854), (-0.02817, -0.7398, -0.07639), (0.03372, 0.3149, 0.006363), (0.007614, 0.3014, -0.02292), (0.0279, 0.3232, -0.06673), (0.0489, 0.3328, -0.04438), (0.08849, 0.3888, -0.1469), (0.07302, 0.3833, -0.1619), (0.07302, 0.4036, -0.1529), (0.03268, 0.3778, 0.005648), (0.04816, 0.3747, -0.04035), (0.08849, 0.4091, -0.1379), (0.01288, 0.3842, -0.02308), (0.03056, 0.3855, -0.0577), (0.07302, 0.4239, -0.1439), (-0.02287, 0.3568, -0.0213), (0.0047, 0.369, -0.06436), (0.05755, 0.4184, -0.1588), (-0.02287, 0.318, -0.0213), (-0.02287, 0.3568, -0.0213), (0.0047, 0.369, -0.06436), (0.0047, 0.3391, -0.06892), (0.05755, 0.3981, -0.1679), (0.07302, 0.3833, -0.1619), (0.08849, 0.3888, -0.1469), (0.08849, 0.4091, -0.1379), (0.07302, 0.4239, -0.1439), (0.05755, 0.4184, -0.1588), (0.05755, 0.4184, -0.1588), (0.05755, 0.3981, -0.1679), (-0.03757, -0.174, 0.01042), (-0.007322, -0.1833, 0.044), (-0.06146, -0.1217, 0.08589), (-0.07931, -0.1273, 0.06783), (-0.1328, -0.05346, 0.1255), (-0.1234, -0.05493, 0.1366), (-0.1208, -0.0452, 0.126), (-0.03347, -0.1212, 0.006027), (-0.07458, -0.09889, 0.05524), (-0.1302, -0.04373, 0.1149), (-0.02689, -0.06803, 0.03398), (-0.06509, -0.08337, 0.06689), (-0.1181, -0.03547, 0.1154), (0.001652, -0.09765, 0.0463), (-0.02689, -0.06803, 0.03398), (-0.06509, -0.08337, 0.06689), (-0.04896, -0.08963, 0.07889), (-0.1087, -0.03694, 0.1265), (0.009569, -0.1506, 0.04372), (-0.05176, -0.1065, 0.08717), (-0.1113, -0.04667, 0.1371), (-0.1234, -0.05493, 0.1366), (-0.1328, -0.05346, 0.1255), (-0.1302, -0.04373, 0.1149), (-0.1181, -0.03547, 0.1154), (-0.1181, -0.03547, 0.1154), (-0.1087, -0.03694, 0.1265), (-0.1113, -0.04667, 0.1371), (-0.01012, 0.675, 0.03646), (-0.02237, 0.6649, 0.04015), (-0.01033, 0.6273, 0.004898), (0.008172, 0.6428, 0.0006356), (-0.02237, 0.6649, 0.04015), (-0.01012, 0.675, 0.03646), (-0.02346, 0.678, 0.03361), (-0.01255, 0.6919, 0.02972), (0.002021, 0.6789, -0.005537), (-0.01255, 0.6919, 0.02972), (-0.02422, 0.6955, 0.02477), (-0.01948, 0.693, -0.003739), (-0.02422, 0.6955, 0.02477), (-0.03636, 0.6875, 0.02761), (-0.0341, 0.6813, -0.0004564), (-0.03636, 0.6875, 0.02761), (-0.037, 0.6685, 0.03518), (-0.03302, 0.6478, 0.005938), (-0.037, 0.6685, 0.03518), (-0.037, 0.6685, 0.03518), (-0.03302, 0.6478, 0.005938), (0.06378, -0.5161, 0.0591), (0.07167, -0.5145, 0.0509), (0.05233, -0.4947, 0.03415), (0.04267, -0.4935, 0.04277), (0.07167, -0.5145, 0.0509), (0.06378, -0.5161, 0.0591), (0.0668, -0.5233, 0.05314), (0.05887, -0.5277, 0.06214), (0.03184, -0.5122, 0.04406), (0.05887, -0.5277, 0.06214), (0.05997, -0.5348, 0.05639), (0.03632, -0.5271, 0.03999), (0.05997, -0.5348, 0.05639), (0.06708, -0.5345, 0.04879), (0.04768, -0.5287, 0.03533), (0.06708, -0.5345, 0.04879), (0.07387, -0.5228, 0.04384), (0.06708, -0.5345, 0.04879), (0.04768, -0.5287, 0.03533), (0.05425, -0.5185, 0.02826), (0.07387, -0.5228, 0.04384), (0.03896, -0.4595, 0.01663), (0.02166, -0.4547, 0.03092), (-0.001687, -0.4921, 0.03124), (0.008907, -0.5236, 0.02636), (0.03143, -0.528, 0.02182), (0.03143, -0.528, 0.02182), (0.04179, -0.5133, 0.008329)], [], [(3, 0, 1), (1, 2, 3), (4, 5, 6), (7, 8, 9), (11, 10, 0), (0, 3, 11), (12, 4, 6), (8, 13, 9), (17, 14, 15), (15, 16, 17), (18, 12, 6), (13, 19, 9), (21, 20, 14), (14, 17, 21), (22, 18, 6), (19, 23, 9), (25, 24, 20), (20, 21, 25), (26, 22, 6), (23, 27, 9), (2, 1, 24), (24, 25, 2), (5, 26, 6), (27, 7, 9), (31, 28, 29), (29, 30, 31), (33, 31, 30), (30, 32, 33), (37, 34, 35), (35, 36, 37), (39, 37, 36), (36, 38, 39), (41, 39, 38), (38, 40, 41), (28, 41, 40), (40, 29, 28), (3, 2, 42), (42, 43, 3), (11, 3, 43), (43, 44, 11), (17, 16, 45), (45, 46, 17), (21, 17, 46), (46, 47, 21), (25, 21, 47), (47, 48, 25), (2, 25, 48), (48, 42, 2), (52, 49, 50), (50, 51, 52), (54, 52, 51), (51, 53, 54), (58, 55, 56), (56, 57, 58), (60, 58, 57), (57, 59, 60), (62, 60, 59), (59, 61, 62), (49, 62, 61), (61, 50, 49), (30, 29, 49), (49, 52, 30), (32, 30, 52), (52, 54, 32), (36, 35, 55), (55, 58, 36), (38, 36, 58), (58, 60, 38), (40, 38, 60), (60, 62, 40), (29, 40, 62), (62, 49, 29), (43, 42, 28), (28, 31, 43), (44, 43, 31), (31, 33, 44), (46, 45, 34), (34, 37, 46), (47, 46, 37), (37, 39, 47), (48, 47, 39), (39, 41, 48), (42, 48, 41), (41, 28, 42), (66, 63, 64), (64, 65, 66), (67, 68, 69), (71, 70, 63), (63, 66, 71), (72, 67, 69), (74, 73, 70), (70, 71, 74), (75, 72, 69), (77, 76, 73), (73, 74, 77), (78, 75, 69), (82, 79, 80), (80, 81, 82), (83, 78, 69), (65, 64, 79), (79, 82, 65), (68, 83, 69), (66, 65, 84), (84, 85, 66), (71, 66, 85), (85, 86, 71), (74, 71, 86), (86, 87, 74), (77, 74, 87), (87, 88, 77), (82, 81, 89), (89, 90, 82), (65, 82, 90), (90, 84, 65), (94, 91, 92), (92, 93, 94), (95, 96, 97), (99, 98, 91), (91, 94, 99), (100, 95, 97), (102, 101, 98), (98, 99, 102), (103, 100, 97), (107, 104, 105), (105, 106, 107), (108, 103, 97), (110, 109, 104), (104, 107, 110), (111, 108, 97), (93, 92, 109), (109, 110, 93), (96, 111, 97), (94, 93, 112), (112, 113, 94), (99, 94, 113), (113, 114, 99), (102, 99, 114), (114, 115, 102), (107, 106, 116), (116, 117, 107), (110, 107, 117), (117, 118, 110), (93, 110, 118), (118, 112, 93), (122, 119, 120), (120, 121, 122), (123, 124, 125), (127, 126, 119), (119, 122, 127), (124, 128, 125), (130, 129, 126), (126, 127, 130), (128, 131, 125), (133, 132, 129), (129, 130, 133), (131, 134, 125), (136, 135, 132), (132, 133, 136), (134, 137, 125), (121, 120, 138), (138, 139, 121), (137, 123, 125), (143, 140, 141), (141, 142, 143), (144, 145, 146), (148, 147, 140), (140, 143, 148), (145, 149, 146), (151, 150, 147), (147, 148, 151), (149, 152, 146), (154, 153, 150), (150, 151, 154), (152, 155, 146), (159, 156, 157), (157, 158, 159), (155, 160, 146), (142, 141, 156), (156, 159, 142), (160, 144, 146), (143, 142, 161), (161, 162, 143), (148, 143, 162), (162, 163, 148), (151, 148, 163), (163, 164, 151), (154, 151, 164), (164, 165, 154), (159, 158, 166), (166, 167, 159), (142, 159, 167), (167, 161, 142)])
me_meshid0_name_002.polygons.foreach_set('use_smooth', [True] * 192)
_uv = me_meshid0_name_002.uv_layers.new(name='meshId0-tex0')
_uv.uv.foreach_set('vector', [0.334, 0.4246, 0.0942, 0.4415, 0.08881, 0.4638, 0.08881, 0.4638, 0.3332, 0.4454, 0.334, 0.4246, 0.4595, 0.9438, 0.4277, 0.9912, 0.395, 0.9429, 0.4267, 0.7524, 0.4864, 0.7776, 0.4271, 0.8147, 0.3316, 0.403, 0.08766, 0.4152, 0.0942, 0.4415, 0.0942, 0.4415, 0.334, 0.4246, 0.3316, 0.403, 0.4197, 0.8949, 0.4595, 0.9438, 0.395, 0.9429, 0.4864, 0.7776, 0.4681, 0.852, 0.4271, 0.8147, 0.3372, 0.5084, 0.09088, 0.514, 0.0963, 0.5398, 0.0963, 0.5398, 0.3402, 0.528, 0.3372, 0.5084, 0.3704, 0.8928, 0.4197, 0.8949, 0.395, 0.9429, 0.4681, 0.852, 0.3949, 0.8671, 0.4271, 0.8147, 0.3346, 0.4862, 0.08754, 0.5027, 0.09088, 0.514, 0.09088, 0.514, 0.3372, 0.5084, 0.3346, 0.4862, 0.3415, 0.953, 0.3704, 0.8928, 0.395, 0.9429, 0.3949, 0.8671, 0.3745, 0.8408, 0.4271, 0.8147, 0.3335, 0.4651, 0.08786, 0.484, 0.08754, 0.5027, 0.08754, 0.5027, 0.3346, 0.4862, 0.3335, 0.4651, 0.3816, 0.9944, 0.3415, 0.953, 0.395, 0.9429, 0.3745, 0.8408, 0.3817, 0.7883, 0.4271, 0.8147, 0.3332, 0.4454, 0.08881, 0.4638, 0.08786, 0.484, 0.08786, 0.484, 0.3335, 0.4651, 0.3332, 0.4454, 0.4277, 0.9912, 0.3816, 0.9944, 0.395, 0.9429, 0.3817, 0.7883, 0.4267, 0.7524, 0.4271, 0.8147, 0.6684, 0.4026, 0.6693, 0.4234, 0.7744, 0.4139, 0.7744, 0.4139, 0.7718, 0.3899, 0.6684, 0.4026, 0.6657, 0.3807, 0.6684, 0.4026, 0.7718, 0.3899, 0.7718, 0.3899, 0.7666, 0.3642, 0.6657, 0.3807, 0.6723, 0.4859, 0.6739, 0.5048, 0.776, 0.5074, 0.776, 0.5074, 0.7755, 0.4856, 0.6723, 0.4859, 0.6727, 0.4628, 0.6723, 0.4859, 0.7755, 0.4856, 0.7755, 0.4856, 0.7786, 0.4585, 0.6727, 0.4628, 0.6718, 0.4418, 0.6727, 0.4628, 0.7786, 0.4585, 0.7786, 0.4585, 0.7783, 0.4343, 0.6718, 0.4418, 0.6693, 0.4234, 0.6718, 0.4418, 0.7783, 0.4343, 0.7783, 0.4343, 0.7744, 0.4139, 0.6693, 0.4234, 0.334, 0.4246, 0.3332, 0.4454, 0.4915, 0.4321, 0.4915, 0.4321, 0.4911, 0.408, 0.334, 0.4246, 0.3316, 0.403, 0.334, 0.4246, 0.4911, 0.408, 0.4911, 0.408, 0.4884, 0.3825, 0.3316, 0.403, 0.3372, 0.5084, 0.3402, 0.528, 0.498, 0.5268, 0.498, 0.5268, 0.4955, 0.5041, 0.3372, 0.5084, 0.3346, 0.4862, 0.3372, 0.5084, 0.4955, 0.5041, 0.4955, 0.5041, 0.4948, 0.4779, 0.3346, 0.4862, 0.3335, 0.4651, 0.3346, 0.4862, 0.4948, 0.4779, 0.4948, 0.4779, 0.4936, 0.4538, 0.3335, 0.4651, 0.3332, 0.4454, 0.3335, 0.4651, 0.4936, 0.4538, 0.4936, 0.4538, 0.4915, 0.4321, 0.3332, 0.4454, 0.8983, 0.3781, 0.9014, 0.404, 0.9854, 0.3917, 0.9854, 0.3917, 0.9822, 0.3577, 0.8983, 0.3781, 0.8914, 0.3508, 0.8983, 0.3781, 0.9822, 0.3577, 0.9822, 0.3577, 0.97, 0.3217, 0.8914, 0.3508, 0.9027, 0.4815, 0.9015, 0.5043, 0.9835, 0.5217, 0.9835, 0.5217, 0.9873, 0.492, 0.9027, 0.4815, 0.9067, 0.4517, 0.9027, 0.4815, 0.9873, 0.492, 0.9873, 0.492, 0.9935, 0.4527, 0.9067, 0.4517, 0.9059, 0.4254, 0.9067, 0.4517, 0.9935, 0.4527, 0.9935, 0.4527, 0.9917, 0.4185, 0.9059, 0.4254, 0.9014, 0.404, 0.9059, 0.4254, 0.9917, 0.4185, 0.9917, 0.4185, 0.9854, 0.3917, 0.9014, 0.404, 0.7718, 0.3899, 0.7744, 0.4139, 0.9014, 0.404, 0.9014, 0.404, 0.8983, 0.3781, 0.7718, 0.3899, 0.7666, 0.3642, 0.7718, 0.3899, 0.8983, 0.3781, 0.8983, 0.3781, 0.8914, 0.3508, 0.7666, 0.3642, 0.7755, 0.4856, 0.776, 0.5074, 0.9015, 0.5043, 0.9015, 0.5043, 0.9027, 0.4815, 0.7755, 0.4856, 0.7786, 0.4585, 0.7755, 0.4856, 0.9027, 0.4815, 0.9027, 0.4815, 0.9067, 0.4517, 0.7786, 0.4585, 0.7783, 0.4343, 0.7786, 0.4585, 0.9067, 0.4517, 0.9067, 0.4517, 0.9059, 0.4254, 0.7783, 0.4343, 0.7744, 0.4139, 0.7783, 0.4343, 0.9059, 0.4254, 0.9059, 0.4254, 0.9014, 0.404, 0.7744, 0.4139, 0.4911, 0.408, 0.4915, 0.4321, 0.6693, 0.4234, 0.6693, 0.4234, 0.6684, 0.4026, 0.4911, 0.408, 0.4884, 0.3825, 0.4911, 0.408, 0.6684, 0.4026, 0.6684, 0.4026, 0.6657, 0.3807, 0.4884, 0.3825, 0.4955, 0.5041, 0.498, 0.5268, 0.6739, 0.5048, 0.6739, 0.5048, 0.6723, 0.4859, 0.4955, 0.5041, 0.4948, 0.4779, 0.4955, 0.5041, 0.6723, 0.4859, 0.6723, 0.4859, 0.6727, 0.4628, 0.4948, 0.4779, 0.4936, 0.4538, 0.4948, 0.4779, 0.6727, 0.4628, 0.6727, 0.4628, 0.6718, 0.4418, 0.4936, 0.4538, 0.4915, 0.4321, 0.4936, 0.4538, 0.6718, 0.4418, 0.6718, 0.4418, 0.6693, 0.4234, 0.4915, 0.4321, 0.6467, 0.8594, 0.7081, 0.8599, 0.6936, 0.8182, 0.6936, 0.8182, 0.6371, 0.8256, 0.6467, 0.8594, 0.3209, 0.7834, 0.3097, 0.7404, 0.3525, 0.7522, 0.6333, 0.9038, 0.6843, 0.922, 0.7081, 0.8599, 0.7081, 0.8599, 0.6467, 0.8594, 0.6333, 0.9038, 0.3637, 0.7952, 0.3209, 0.7834, 0.3525, 0.7522, 0.6146, 0.9287, 0.6556, 0.9422, 0.6843, 0.922, 0.6843, 0.922, 0.6333, 0.9038, 0.6146, 0.9287, 0.3953, 0.764, 0.3637, 0.7952, 0.3525, 0.7522, 0.6157, 0.9631, 0.6648, 0.99, 0.6556, 0.9422, 0.6556, 0.9422, 0.6146, 0.9287, 0.6157, 0.9631, 0.3841, 0.721, 0.3953, 0.764, 0.3525, 0.7522, 0.6336, 0.7951, 0.6958, 0.7803, 0.672, 0.7453, 0.672, 0.7453, 0.6185, 0.766, 0.6336, 0.7951, 0.3413, 0.7092, 0.3841, 0.721, 0.3525, 0.7522, 0.6371, 0.8256, 0.6936, 0.8182, 0.6958, 0.7803, 0.6958, 0.7803, 0.6336, 0.7951, 0.6371, 0.8256, 0.3097, 0.7404, 0.3413, 0.7092, 0.3525, 0.7522, 0.6467, 0.8594, 0.6371, 0.8256, 0.5073, 0.8372, 0.5073, 0.8372, 0.5132, 0.8609, 0.6467, 0.8594, 0.6333, 0.9038, 0.6467, 0.8594, 0.5132, 0.8609, 0.5132, 0.8609, 0.5115, 0.8845, 0.6333, 0.9038, 0.6146, 0.9287, 0.6333, 0.9038, 0.5115, 0.8845, 0.5115, 0.8845, 0.5026, 0.9063, 0.6146, 0.9287, 0.6157, 0.9631, 0.6146, 0.9287, 0.5026, 0.9063, 0.5026, 0.9063, 0.4936, 0.9282, 0.6157, 0.9631, 0.6336, 0.7951, 0.6185, 0.766, 0.4924, 0.791, 0.4924, 0.791, 0.4984, 0.8145, 0.6336, 0.7951, 0.6371, 0.8256, 0.6336, 0.7951, 0.4984, 0.8145, 0.4984, 0.8145, 0.5073, 0.8372, 0.6371, 0.8256, 0.06285, 0.7689, 0.004135, 0.7658, 0.004356, 0.7968, 0.004356, 0.7968, 0.06772, 0.7865, 0.06285, 0.7689, 0.3241, 0.7983, 0.3488, 0.8258, 0.3126, 0.8335, 0.06703, 0.7473, 0.0217, 0.7347, 0.004135, 0.7658, 0.004135, 0.7658, 0.06285, 0.7689, 0.06703, 0.7473, 0.2878, 0.8059, 0.3241, 0.7983, 0.3126, 0.8335, 0.0753, 0.7346, 0.05179, 0.7076, 0.0217, 0.7347, 0.0217, 0.7347, 0.06703, 0.7473, 0.0753, 0.7346, 0.2763, 0.8411, 0.2878, 0.8059, 0.3126, 0.8335, 0.07968, 0.8098, 0.04647, 0.8369, 0.07189, 0.8481, 0.07189, 0.8481, 0.09107, 0.8196, 0.07968, 0.8098, 0.3011, 0.8687, 0.2763, 0.8411, 0.3126, 0.8335, 0.07346, 0.7978, 0.01606, 0.8184, 0.04647, 0.8369, 0.04647, 0.8369, 0.07968, 0.8098, 0.07346, 0.7978, 0.3373, 0.861, 0.3011, 0.8687, 0.3126, 0.8335, 0.06772, 0.7865, 0.004356, 0.7968, 0.01606, 0.8184, 0.01606, 0.8184, 0.07346, 0.7978, 0.06772, 0.7865, 0.3488, 0.8258, 0.3373, 0.861, 0.3126, 0.8335, 0.06285, 0.7689, 0.06772, 0.7865, 0.1376, 0.769, 0.1376, 0.769, 0.136, 0.7591, 0.06285, 0.7689, 0.06703, 0.7473, 0.06285, 0.7689, 0.136, 0.7591, 0.136, 0.7591, 0.1347, 0.7492, 0.06703, 0.7473, 0.0753, 0.7346, 0.06703, 0.7473, 0.1347, 0.7492, 0.1347, 0.7492, 0.1338, 0.7392, 0.0753, 0.7346, 0.07968, 0.8098, 0.09107, 0.8196, 0.1453, 0.7976, 0.1453, 0.7976, 0.1411, 0.7884, 0.07968, 0.8098, 0.07346, 0.7978, 0.07968, 0.8098, 0.1411, 0.7884, 0.1411, 0.7884, 0.1389, 0.7788, 0.07346, 0.7978, 0.06772, 0.7865, 0.07346, 0.7978, 0.1389, 0.7788, 0.1389, 0.7788, 0.1376, 0.769, 0.06772, 0.7865, 0.6744, 0.5147, 0.6421, 0.5971, 0.6678, 0.6082, 0.6678, 0.6082, 0.7137, 0.5297, 0.6744, 0.5147, 0.9838, 0.2864, 0.9658, 0.3213, 0.9489, 0.2922, 0.612, 0.528, 0.6106, 0.5972, 0.6421, 0.5971, 0.6421, 0.5971, 0.6744, 0.5147, 0.612, 0.528, 0.9658, 0.3213, 0.9218, 0.3265, 0.9489, 0.2922, 0.5743, 0.5512, 0.5881, 0.599, 0.6106, 0.5972, 0.6106, 0.5972, 0.612, 0.528, 0.5743, 0.5512, 0.9218, 0.3265, 0.9025, 0.3014, 0.9489, 0.2922, 0.5462, 0.5676, 0.5667, 0.6126, 0.5881, 0.599, 0.5881, 0.599, 0.5743, 0.5512, 0.5462, 0.5676, 0.9025, 0.3014, 0.9153, 0.2681, 0.9489, 0.2922, 0.492, 0.5903, 0.5376, 0.6322, 0.5667, 0.6126, 0.5667, 0.6126, 0.5462, 0.5676, 0.492, 0.5903, 0.9153, 0.2681, 0.9627, 0.2546, 0.9489, 0.2922, 0.7137, 0.5297, 0.6678, 0.6082, 0.6885, 0.6259, 0.6885, 0.6259, 0.7297, 0.5797, 0.7137, 0.5297, 0.9627, 0.2546, 0.9838, 0.2864, 0.9489, 0.2922, 0.9174, 0.7695, 0.9696, 0.7619, 0.9724, 0.7773, 0.9724, 0.7773, 0.9241, 0.7895, 0.9174, 0.7695, 0.146, 0.7884, 0.1402, 0.7463, 0.1733, 0.7616, 0.9249, 0.7355, 0.9775, 0.7451, 0.9696, 0.7619, 0.9696, 0.7619, 0.9174, 0.7695, 0.9249, 0.7355, 0.1402, 0.7463, 0.1759, 0.7144, 0.1733, 0.7616, 0.9413, 0.7164, 0.9823, 0.7327, 0.9775, 0.7451, 0.9775, 0.7451, 0.9249, 0.7355, 0.9413, 0.7164, 0.1759, 0.7144, 0.2086, 0.7246, 0.1733, 0.7616, 0.9576, 0.7067, 0.9903, 0.7195, 0.9823, 0.7327, 0.9823, 0.7327, 0.9413, 0.7164, 0.9576, 0.7067, 0.2086, 0.7246, 0.2179, 0.762, 0.1733, 0.7616, 0.9548, 0.8148, 0.9823, 0.7892, 0.9979, 0.8037, 0.9979, 0.8037, 0.9725, 0.8273, 0.9548, 0.8148, 0.2179, 0.762, 0.1845, 0.8035, 0.1733, 0.7616, 0.9241, 0.7895, 0.9724, 0.7773, 0.9823, 0.7892, 0.9823, 0.7892, 0.9548, 0.8148, 0.9241, 0.7895, 0.1845, 0.8035, 0.146, 0.7884, 0.1733, 0.7616, 0.9174, 0.7695, 0.9241, 0.7895, 0.8638, 0.807, 0.8638, 0.807, 0.8483, 0.7793, 0.9174, 0.7695, 0.9249, 0.7355, 0.9174, 0.7695, 0.8483, 0.7793, 0.8483, 0.7793, 0.866, 0.7216, 0.9249, 0.7355, 0.9413, 0.7164, 0.9249, 0.7355, 0.866, 0.7216, 0.866, 0.7216, 0.9025, 0.6936, 0.9413, 0.7164, 0.9576, 0.7067, 0.9413, 0.7164, 0.9025, 0.6936, 0.9025, 0.6936, 0.9345, 0.6884, 0.9576, 0.7067, 0.9548, 0.8148, 0.9725, 0.8273, 0.9593, 0.8534, 0.9593, 0.8534, 0.9313, 0.8397, 0.9548, 0.8148, 0.9241, 0.7895, 0.9548, 0.8148, 0.9313, 0.8397, 0.9313, 0.8397, 0.8638, 0.807, 0.9241, 0.7895])
me_meshid0_name_002.materials.append(mat_stick)
me_meshid0_name_002.use_remesh_fix_poles = True
me_meshid0_name_002.use_remesh_preserve_attributes = False
me_meshid0_name_002.update()

# ---- objects
ob_stick03 = bpy.data.objects.new('stick03', me_meshid0_name)
ob_stick01 = bpy.data.objects.new('stick01', me_meshid0_name_001)
ob_stick02 = bpy.data.objects.new('stick02', me_meshid0_name_002)

# ---- transforms, parenting, visibility, modifiers, constraints
ob_stick03.location = (1.736, 2.024, 0.1735)
ob_stick03.rotation_euler = (1.571, -0.0, 0.0)
ob_stick01.location = (-0.9814, -1.198, -0.2314)
ob_stick01.rotation_euler = (1.571, -0.0, 0.0)
ob_stick02.location = (0.4584, 0.2737, 0.04301)
ob_stick02.rotation_euler = (1.571, -0.0, 0.0)

# ---- collection membership
col_collection.objects.link(ob_stick03)
col_collection.objects.link(ob_stick01)
col_collection.objects.link(ob_stick02)

# ---- scene / render settings (as saved in the file)
scene.frame_start = 1; scene.frame_end = 250; scene.frame_set(1)
scene.render.engine = 'BLENDER_EEVEE_NEXT'
scene.cycles.sampling_pattern = 'TABULATED_SOBOL'
scene.cycles.use_light_tree = False
scene.view_settings.view_transform = 'Filmic'
bpy.context.view_layer.update()

# ---- added for rendering (the .blend has no active camera and no usable light): camera, sun
cam_auto = bpy.data.cameras.new('AutoCamera')
cam_auto.lens = 50.0
cam_auto.sensor_width = 36.0
cam_auto.clip_end = 1000.0
ob_auto_camera = bpy.data.objects.new('AutoCamera', cam_auto)
scene.collection.objects.link(ob_auto_camera)
ob_auto_camera.location = (5.18065, -5.26326, 3.94502)
ob_auto_camera.rotation_euler = (1.09748, -7.21219e-08, 0.694738)
scene.camera = ob_auto_camera
light_auto_sun = bpy.data.lights.new('AutoSun', 'SUN')
light_auto_sun.energy = 3.0
light_auto_sun.angle = 0.0523599
ob_auto_sun = bpy.data.objects.new('AutoSun', light_auto_sun)
scene.collection.objects.link(ob_auto_sun)
ob_auto_sun.rotation_euler = (0.872665, 0.174533, 0.523599)
bpy.context.view_layer.update()
